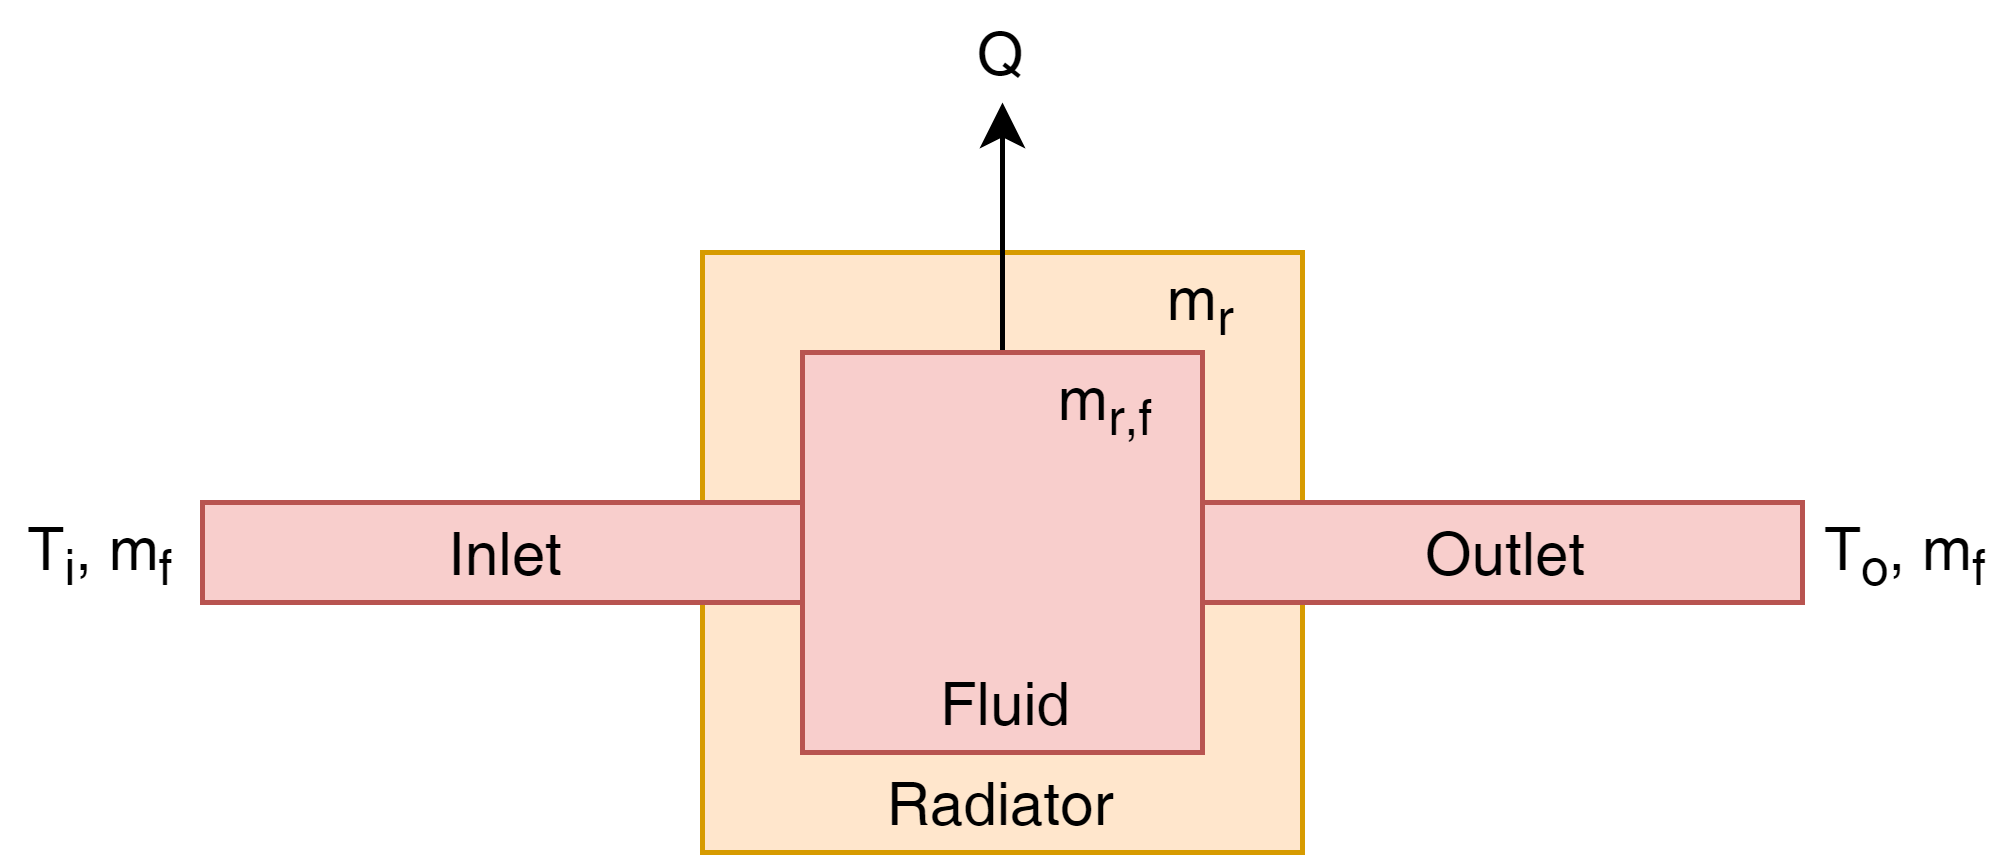

The diagram above was exported from draw.io. Its source (the exported page's mxGraphModel, read from the mxfile embedded in the PNG):
<mxGraphModel dx="1422" dy="762" grid="1" gridSize="10" guides="1" tooltips="1" connect="1" arrows="1" fold="1" page="1" pageScale="1" pageWidth="850" pageHeight="1100" math="0" shadow="0">
  <root>
    <mxCell id="0" />
    <mxCell id="1" parent="0" />
    <mxCell id="2" value="Radiator" style="rounded=0;whiteSpace=wrap;html=1;fillColor=#ffe6cc;strokeColor=#d79b00;verticalAlign=bottom;" vertex="1" parent="1">
      <mxGeometry x="320" y="160" width="120" height="120" as="geometry" />
    </mxCell>
    <mxCell id="3" style="edgeStyle=orthogonalEdgeStyle;rounded=0;orthogonalLoop=1;jettySize=auto;html=1;exitX=0.5;exitY=0;exitDx=0;exitDy=0;entryX=0.5;entryY=1;entryDx=0;entryDy=0;startArrow=none;startFill=0;endArrow=classic;endFill=1;" edge="1" source="4" target="7" parent="1">
      <mxGeometry relative="1" as="geometry" />
    </mxCell>
    <mxCell id="4" value="Fluid" style="rounded=0;whiteSpace=wrap;html=1;fillColor=#f8cecc;strokeColor=#b85450;verticalAlign=bottom;" vertex="1" parent="1">
      <mxGeometry x="340" y="180" width="80" height="80" as="geometry" />
    </mxCell>
    <mxCell id="5" value="Inlet" style="rounded=0;whiteSpace=wrap;html=1;fillColor=#f8cecc;strokeColor=#b85450;verticalAlign=middle;" vertex="1" parent="1">
      <mxGeometry x="220" y="210" width="120" height="20" as="geometry" />
    </mxCell>
    <mxCell id="6" value="Outlet" style="rounded=0;whiteSpace=wrap;html=1;fillColor=#f8cecc;strokeColor=#b85450;verticalAlign=middle;" vertex="1" parent="1">
      <mxGeometry x="420" y="210" width="120" height="20" as="geometry" />
    </mxCell>
    <mxCell id="7" value="Q" style="text;html=1;strokeColor=none;fillColor=none;align=center;verticalAlign=middle;whiteSpace=wrap;rounded=0;" vertex="1" parent="1">
      <mxGeometry x="360" y="110" width="40" height="20" as="geometry" />
    </mxCell>
    <mxCell id="8" value="T&lt;sub&gt;o&lt;/sub&gt;, m&lt;sub&gt;f&lt;/sub&gt;" style="text;html=1;strokeColor=none;fillColor=none;align=center;verticalAlign=middle;whiteSpace=wrap;rounded=0;" vertex="1" parent="1">
      <mxGeometry x="540" y="210" width="40" height="20" as="geometry" />
    </mxCell>
    <mxCell id="9" value="T&lt;sub&gt;i&lt;/sub&gt;, m&lt;sub&gt;f&lt;/sub&gt;" style="text;html=1;strokeColor=none;fillColor=none;align=center;verticalAlign=middle;whiteSpace=wrap;rounded=0;" vertex="1" parent="1">
      <mxGeometry x="180" y="210" width="40" height="20" as="geometry" />
    </mxCell>
    <mxCell id="10" value="m&lt;sub&gt;r&lt;/sub&gt;" style="text;html=1;strokeColor=none;fillColor=none;align=center;verticalAlign=middle;whiteSpace=wrap;rounded=0;" vertex="1" parent="1">
      <mxGeometry x="400" y="160" width="40" height="20" as="geometry" />
    </mxCell>
    <mxCell id="11" value="m&lt;sub&gt;r,f&lt;/sub&gt;" style="text;html=1;strokeColor=none;fillColor=none;align=center;verticalAlign=middle;whiteSpace=wrap;rounded=0;" vertex="1" parent="1">
      <mxGeometry x="380" y="180" width="40" height="20" as="geometry" />
    </mxCell>
  </root>
</mxGraphModel>